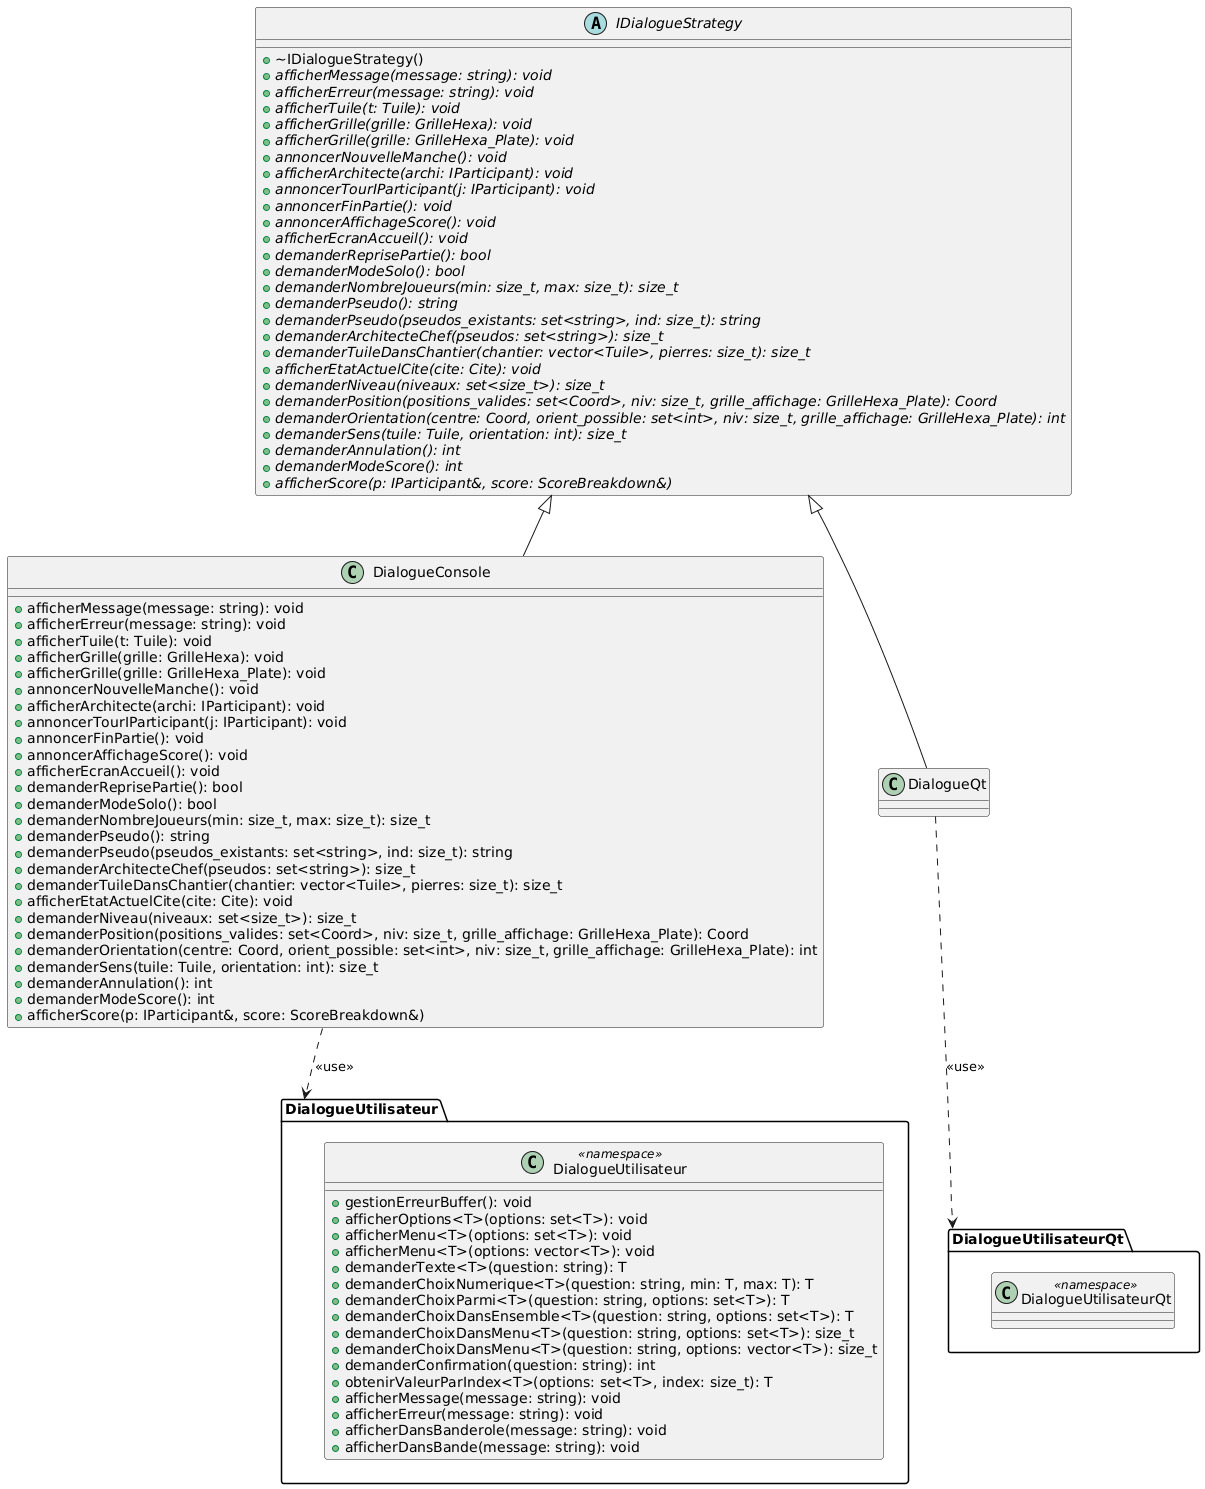

The diagram above was rendered by PlantUML. Its source (embedded in the PNG):
@startuml
abstract class IDialogueStrategy {
    + ~IDialogueStrategy()
    + {abstract} afficherMessage(message: string): void
    + {abstract} afficherErreur(message: string): void
    + {abstract} afficherTuile(t: Tuile): void
    + {abstract} afficherGrille(grille: GrilleHexa): void
    + {abstract} afficherGrille(grille: GrilleHexa_Plate): void
    + {abstract} annoncerNouvelleManche(): void
    + {abstract} afficherArchitecte(archi: IParticipant): void
    + {abstract} annoncerTourIParticipant(j: IParticipant): void
    + {abstract} annoncerFinPartie(): void
    + {abstract} annoncerAffichageScore(): void
    + {abstract} afficherEcranAccueil(): void
    + {abstract} demanderReprisePartie(): bool
    + {abstract} demanderModeSolo(): bool
    + {abstract} demanderNombreJoueurs(min: size_t, max: size_t): size_t
    + {abstract} demanderPseudo(): string
    + {abstract} demanderPseudo(pseudos_existants: set<string>, ind: size_t): string
    + {abstract} demanderArchitecteChef(pseudos: set<string>): size_t
    + {abstract} demanderTuileDansChantier(chantier: vector<Tuile>, pierres: size_t): size_t
    + {abstract} afficherEtatActuelCite(cite: Cite): void
    + {abstract} demanderNiveau(niveaux: set<size_t>): size_t
    + {abstract} demanderPosition(positions_valides: set<Coord>, niv: size_t, grille_affichage: GrilleHexa_Plate): Coord
    + {abstract} demanderOrientation(centre: Coord, orient_possible: set<int>, niv: size_t, grille_affichage: GrilleHexa_Plate): int
    + {abstract} demanderSens(tuile: Tuile, orientation: int): size_t
    + {abstract} demanderAnnulation(): int
    + {abstract} demanderModeScore(): int
    + {abstract} afficherScore(p: IParticipant&, score: ScoreBreakdown&)
}

class DialogueConsole {
    + afficherMessage(message: string): void
    + afficherErreur(message: string): void
    + afficherTuile(t: Tuile): void
    + afficherGrille(grille: GrilleHexa): void
    + afficherGrille(grille: GrilleHexa_Plate): void
    + annoncerNouvelleManche(): void
    + afficherArchitecte(archi: IParticipant): void
    + annoncerTourIParticipant(j: IParticipant): void
    + annoncerFinPartie(): void
    + annoncerAffichageScore(): void
    + afficherEcranAccueil(): void
    + demanderReprisePartie(): bool
    + demanderModeSolo(): bool
    + demanderNombreJoueurs(min: size_t, max: size_t): size_t
    + demanderPseudo(): string
    + demanderPseudo(pseudos_existants: set<string>, ind: size_t): string
    + demanderArchitecteChef(pseudos: set<string>): size_t
    + demanderTuileDansChantier(chantier: vector<Tuile>, pierres: size_t): size_t
    + afficherEtatActuelCite(cite: Cite): void
    + demanderNiveau(niveaux: set<size_t>): size_t
    + demanderPosition(positions_valides: set<Coord>, niv: size_t, grille_affichage: GrilleHexa_Plate): Coord
    + demanderOrientation(centre: Coord, orient_possible: set<int>, niv: size_t, grille_affichage: GrilleHexa_Plate): int
    + demanderSens(tuile: Tuile, orientation: int): size_t
    + demanderAnnulation(): int
    + demanderModeScore(): int
    + afficherScore(p: IParticipant&, score: ScoreBreakdown&)
}

namespace DialogueUtilisateur {
    class DialogueUtilisateur <<namespace>> {
        + gestionErreurBuffer(): void
        + afficherOptions<T>(options: set<T>): void
        + afficherMenu<T>(options: set<T>): void
        + afficherMenu<T>(options: vector<T>): void
        + demanderTexte<T>(question: string): T
        + demanderChoixNumerique<T>(question: string, min: T, max: T): T
        + demanderChoixParmi<T>(question: string, options: set<T>): T
        + demanderChoixDansEnsemble<T>(question: string, options: set<T>): T
        + demanderChoixDansMenu<T>(question: string, options: set<T>): size_t
        + demanderChoixDansMenu<T>(question: string, options: vector<T>): size_t
        + demanderConfirmation(question: string): int
        + obtenirValeurParIndex<T>(options: set<T>, index: size_t): T
        + afficherMessage(message: string): void
        + afficherErreur(message: string): void
        + afficherDansBanderole(message: string): void
        + afficherDansBande(message: string): void
    }
}

namespace DialogueUtilisateurQt {
    class DialogueUtilisateurQt <<namespace>> {}
  }

IDialogueStrategy <|-- DialogueConsole
DialogueConsole ..> DialogueUtilisateur : <<use>>

IDialogueStrategy <|-- DialogueQt
DialogueQt ..> DialogueUtilisateurQt : <<use>>
@enduml